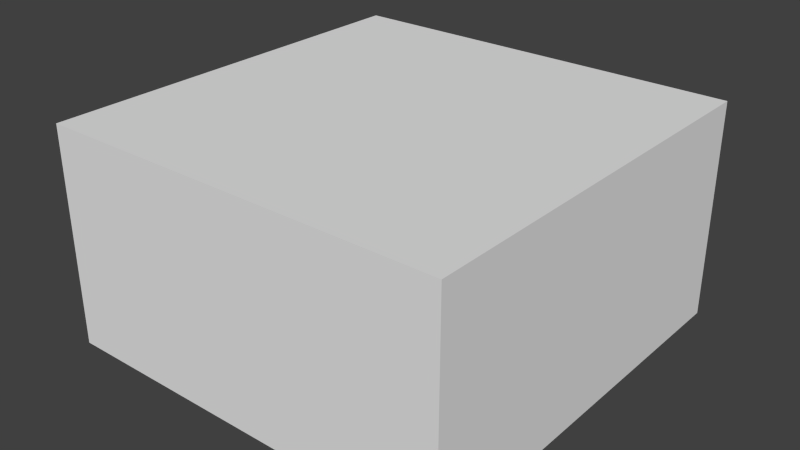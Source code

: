 # Source: plate-type-bonus.blend  (saved by Blender 2.76.0; exported with 4.5.12 LTS)
import bpy
from mathutils import Matrix  # noqa: F401  (used for matrix-valued properties, if any)

bpy.ops.wm.read_factory_settings(use_empty=True)
scene = bpy.context.scene
scene.name = 'Scene'

# ---- collections
col_collection_1 = bpy.data.collections.new('Collection 1'); scene.collection.children.link(col_collection_1)

# ---- world
world_world = bpy.data.worlds.new('World'); scene.world = world_world
world_world.color = (0.05088, 0.05088, 0.05088)
world_world.use_sun_shadow = False
world_world.sun_shadow_jitter_overblur = 0.0
world_world.cycles.sampling_method = 'MANUAL'
world_world.cycles.sample_map_resolution = 256

# ---- meshes
me_cube_009 = bpy.data.meshes.new('Cube.009')
me_cube_009.from_pydata([(0.75, 0.75, -0.4), (0.75, -0.75, -0.4), (-0.75, -0.75, -0.4), (-0.75, 0.75, -0.4), (0.75, 0.75, 0.4), (-0.75, 0.75, 0.4), (-0.75, -0.75, 0.4), (0.75, -0.75, 0.4)], [], [(0, 1, 2, 3), (4, 5, 6, 7), (0, 4, 7, 1), (1, 7, 6, 2), (2, 6, 5, 3), (4, 0, 3, 5)])
_uv = me_cube_009.uv_layers.new(name='UVMap')
_uv.uv.foreach_set('vector', [0.1472, 0.01058, 0.1944, 0.01058, 0.1944, 0.05778, 0.1472, 0.05778, 0.06738, 0.3428, 0.06738, 0.4092, 0.0009766, 0.4092, 0.0009766, 0.3428, 0.1357, 0.0009766, 0.1357, 0.06738, 0.06934, 0.06738, 0.06934, 0.0009766, 0.1357, 0.0009766, 0.1357, 0.06738, 0.06934, 0.06738, 0.06934, 0.0009766, 0.1357, 0.0009766, 0.1357, 0.06738, 0.06934, 0.06738, 0.06934, 0.0009766, 0.06934, 0.06738, 0.06934, 0.0009766, 0.1357, 0.0009766, 0.1357, 0.06738])
me_cube_009.use_remesh_preserve_volume = False
me_cube_009.use_remesh_preserve_attributes = False
me_cube_009.use_mirror_vertex_groups = False
me_cube_009.update()
me_cube_009.normals_split_custom_set([tuple(v) for v in zip(*[iter([0.0, 1.589e-07, -1.0, 0.0, 1.589e-07, -1.0, 0.0, 1.589e-07, -1.0, 0.0, 1.589e-07, -1.0, -5.298e-09, -1.589e-07, 1.0, -5.298e-09, -1.589e-07, 1.0, -5.298e-09, -1.589e-07, 1.0, -5.298e-09, -1.589e-07, 1.0, 1.0, -3.477e-07, 6.333e-07, 1.0, -3.477e-07, 6.333e-07, 1.0, -3.477e-07, 6.333e-07, 1.0, -3.477e-07, 6.333e-07, -3.378e-07, -1.0, 4.967e-07, -3.378e-07, -1.0, 4.967e-07, -3.378e-07, -1.0, 4.967e-07, -3.378e-07, -1.0, 4.967e-07, -1.0, 3.477e-07, -6.333e-07, -1.0, 3.477e-07, -6.333e-07, -1.0, 3.477e-07, -6.333e-07, -1.0, 3.477e-07, -6.333e-07, 3.378e-07, 1.0, 9.313e-07, 3.378e-07, 1.0, 9.313e-07, 3.378e-07, 1.0, 9.313e-07, 3.378e-07, 1.0, 9.313e-07])] * 3)])

# ---- objects
ob_cube_009 = bpy.data.objects.new('Cube.009', me_cube_009)

# ---- transforms, parenting, visibility, modifiers, constraints
ob_cube_009.location = (0.0, 0.0, 0.0)
ob_cube_009.lineart.crease_threshold = 0.0

# ---- collection membership
col_collection_1.objects.link(ob_cube_009)

# ---- scene / render settings (as saved in the file)
scene.frame_start = 1; scene.frame_end = 250; scene.frame_set(1)
scene.render.engine = 'BLENDER_EEVEE_NEXT'
scene.render.resolution_percentage = 50
scene.render.dither_intensity = 0.0
scene.cycles.use_denoising = False
scene.cycles.samples = 10
scene.cycles.sampling_pattern = 'TABULATED_SOBOL'
scene.cycles.light_sampling_threshold = 0.0
scene.cycles.use_adaptive_sampling = False
scene.cycles.use_light_tree = False
scene.cycles.blur_glossy = 0.0
scene.cycles.pixel_filter_type = 'GAUSSIAN'
scene.cycles.sample_clamp_indirect = 0.0
scene.view_settings.view_transform = 'Standard'
bpy.context.view_layer.update()

# ---- added for rendering (the .blend has no active camera and no usable light): camera, sun
cam_auto = bpy.data.cameras.new('AutoCamera')
cam_auto.lens = 50.0
cam_auto.sensor_width = 36.0
cam_auto.clip_end = 1000.0
ob_auto_camera = bpy.data.objects.new('AutoCamera', cam_auto)
scene.collection.objects.link(ob_auto_camera)
ob_auto_camera.location = (2.09763, -2.51716, 1.6781)
ob_auto_camera.rotation_euler = (1.09748, -7.21219e-08, 0.694738)
scene.camera = ob_auto_camera
light_auto_sun = bpy.data.lights.new('AutoSun', 'SUN')
light_auto_sun.energy = 3.0
light_auto_sun.angle = 0.0523599
ob_auto_sun = bpy.data.objects.new('AutoSun', light_auto_sun)
scene.collection.objects.link(ob_auto_sun)
ob_auto_sun.rotation_euler = (0.872665, 0.174533, 0.523599)
bpy.context.view_layer.update()
